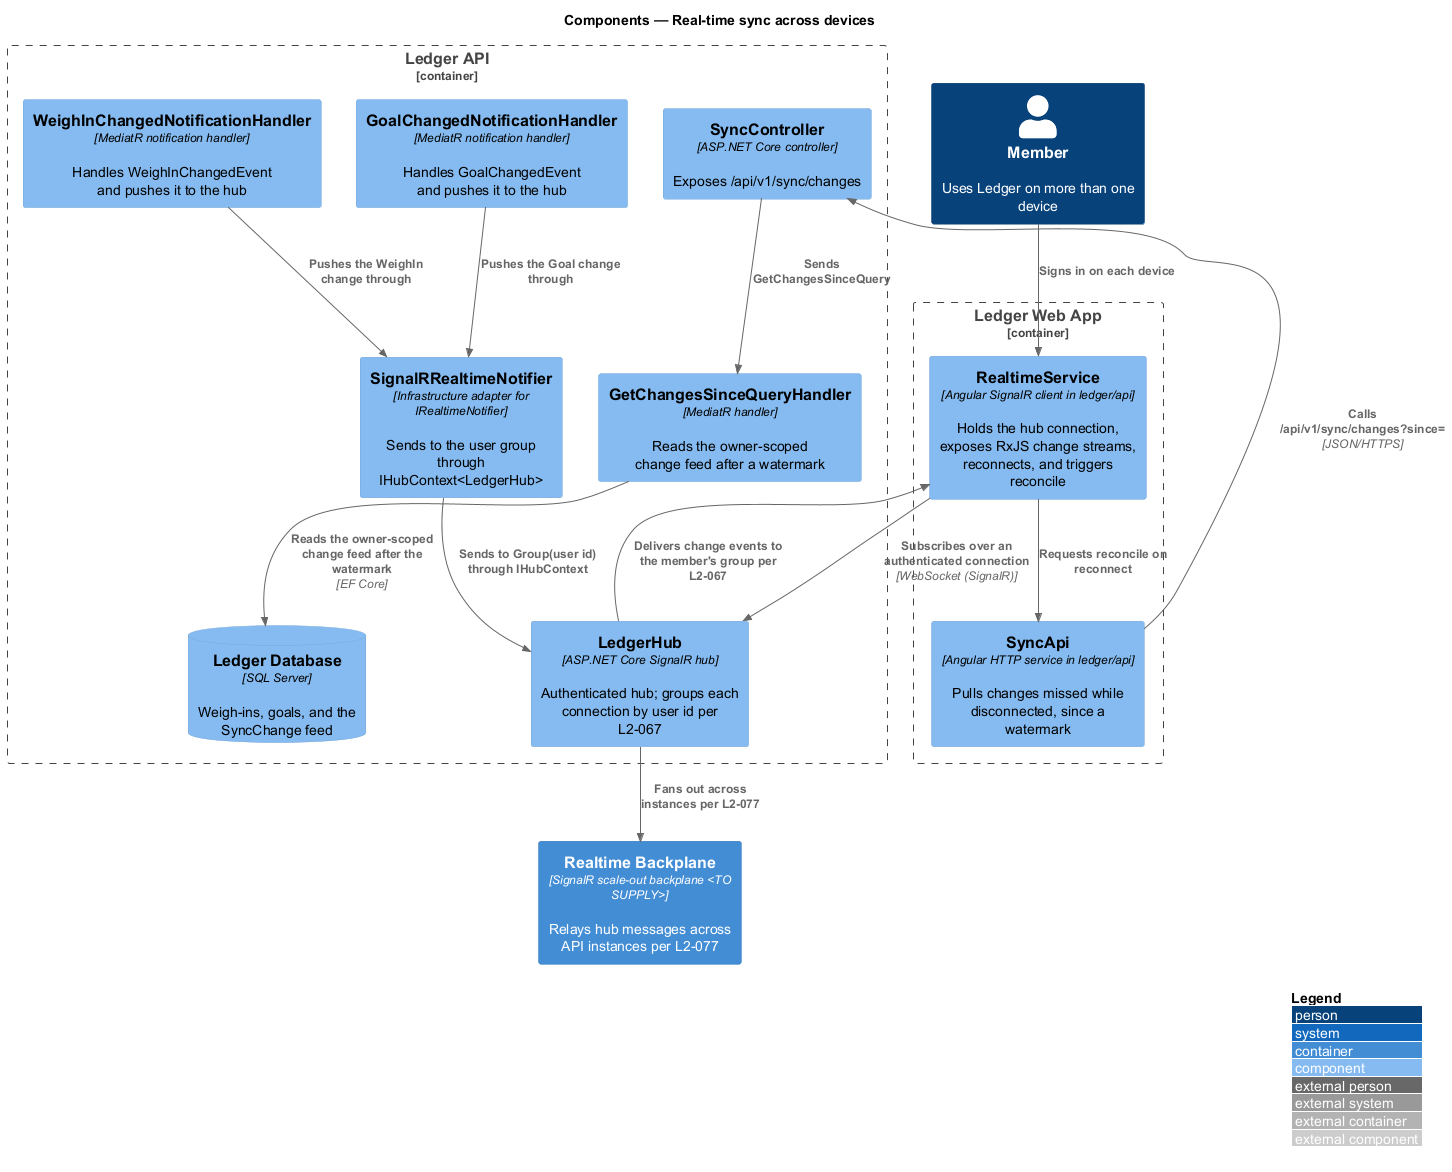

The diagram above was rendered by PlantUML. Its source (embedded in the PNG):
@startuml
!include <C4/C4_Component>
LAYOUT_WITH_LEGEND()
title Components — Real-time sync across devices

Person(member, "Member", "Uses Ledger on more than one device")
Container_Boundary(web, "Ledger Web App") {
  Component(rt, "RealtimeService", "Angular SignalR client in ledger/api", "Holds the hub connection, exposes RxJS change streams, reconnects, and triggers reconcile")
  Component(syncClient, "SyncApi", "Angular HTTP service in ledger/api", "Pulls changes missed while disconnected, since a watermark")
}
Container_Boundary(api, "Ledger API") {
  Component(hub, "LedgerHub", "ASP.NET Core SignalR hub", "Authenticated hub; groups each connection by user id per L2-067")
  Component(notifWeighIn, "WeighInChangedNotificationHandler", "MediatR notification handler", "Handles WeighInChangedEvent and pushes it to the hub")
  Component(notifGoal, "GoalChangedNotificationHandler", "MediatR notification handler", "Handles GoalChangedEvent and pushes it to the hub")
  Component(notifier, "SignalRRealtimeNotifier", "Infrastructure adapter for IRealtimeNotifier", "Sends to the user group through IHubContext<LedgerHub>")
  Component(syncCtrl, "SyncController", "ASP.NET Core controller", "Exposes /api/v1/sync/changes")
  Component(queryH, "GetChangesSinceQueryHandler", "MediatR handler", "Reads the owner-scoped change feed after a watermark")
  ComponentDb(db, "Ledger Database", "SQL Server", "Weigh-ins, goals, and the SyncChange feed")
}
Container(backplane, "Realtime Backplane", "SignalR scale-out backplane <TO SUPPLY>", "Relays hub messages across API instances per L2-077")

Rel(member, rt, "Signs in on each device")
Rel(rt, hub, "Subscribes over an authenticated connection", "WebSocket (SignalR)")
Rel(hub, rt, "Delivers change events to the member's group per L2-067")
Rel(notifWeighIn, notifier, "Pushes the WeighIn change through")
Rel(notifGoal, notifier, "Pushes the Goal change through")
Rel(notifier, hub, "Sends to Group(user id) through IHubContext")
Rel(hub, backplane, "Fans out across instances per L2-077")
Rel(rt, syncClient, "Requests reconcile on reconnect")
Rel(syncClient, syncCtrl, "Calls /api/v1/sync/changes?since=", "JSON/HTTPS")
Rel(syncCtrl, queryH, "Sends GetChangesSinceQuery")
Rel(queryH, db, "Reads the owner-scoped change feed after the watermark", "EF Core")
@enduml